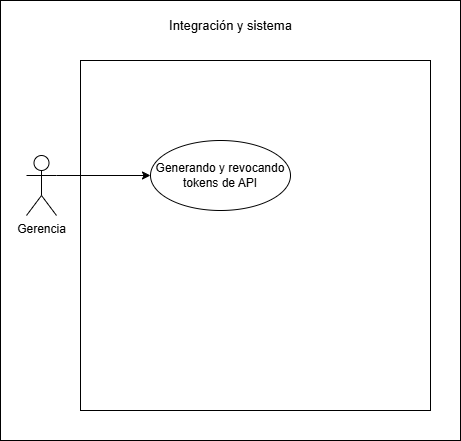

The diagram above was exported from draw.io. Its source (the exported page's mxGraphModel, read from the mxfile embedded in the PNG):
<mxGraphModel dx="1485" dy="746" grid="1" gridSize="10" guides="1" tooltips="1" connect="1" arrows="1" fold="1" page="1" pageScale="1" pageWidth="827" pageHeight="1169" math="0" shadow="0">
  <root>
    <mxCell id="0" />
    <mxCell id="1" parent="0" />
    <mxCell id="qrOsgZDqs2jIluiTBBjf-209" parent="1" style="rounded=0;whiteSpace=wrap;html=1;" value="" vertex="1">
      <mxGeometry height="440" width="460" x="140" y="420" as="geometry" />
    </mxCell>
    <mxCell id="qrOsgZDqs2jIluiTBBjf-210" parent="1" style="shape=umlActor;verticalLabelPosition=bottom;verticalAlign=top;html=1;" value="Gerencia" vertex="1">
      <mxGeometry height="60" width="30" x="166" y="575" as="geometry" />
    </mxCell>
    <mxCell id="qrOsgZDqs2jIluiTBBjf-211" parent="1" style="whiteSpace=wrap;html=1;aspect=fixed;" value="" vertex="1">
      <mxGeometry height="350" width="350" x="220" y="480" as="geometry" />
    </mxCell>
    <mxCell id="qrOsgZDqs2jIluiTBBjf-212" parent="1" style="ellipse;whiteSpace=wrap;html=1;" value="&lt;div&gt;Generando y revocando tokens de API&lt;/div&gt;" vertex="1">
      <mxGeometry height="70" width="140" x="290" y="560" as="geometry" />
    </mxCell>
    <mxCell id="qrOsgZDqs2jIluiTBBjf-213" edge="1" parent="1" source="qrOsgZDqs2jIluiTBBjf-210" style="rounded=0;orthogonalLoop=1;jettySize=auto;html=1;exitX=1;exitY=0.3333333333333333;exitDx=0;exitDy=0;exitPerimeter=0;entryX=0;entryY=0.5;entryDx=0;entryDy=0;" target="qrOsgZDqs2jIluiTBBjf-212">
      <mxGeometry relative="1" as="geometry" />
    </mxCell>
    <mxCell id="qrOsgZDqs2jIluiTBBjf-214" parent="1" style="text;html=1;whiteSpace=wrap;strokeColor=none;fillColor=none;align=center;verticalAlign=middle;rounded=0;" value="&lt;font style=&quot;font-size: 13px;&quot;&gt;Integración y sistema&lt;/font&gt;" vertex="1">
      <mxGeometry height="30" width="164.75" x="287.62" y="430" as="geometry" />
    </mxCell>
  </root>
</mxGraphModel>